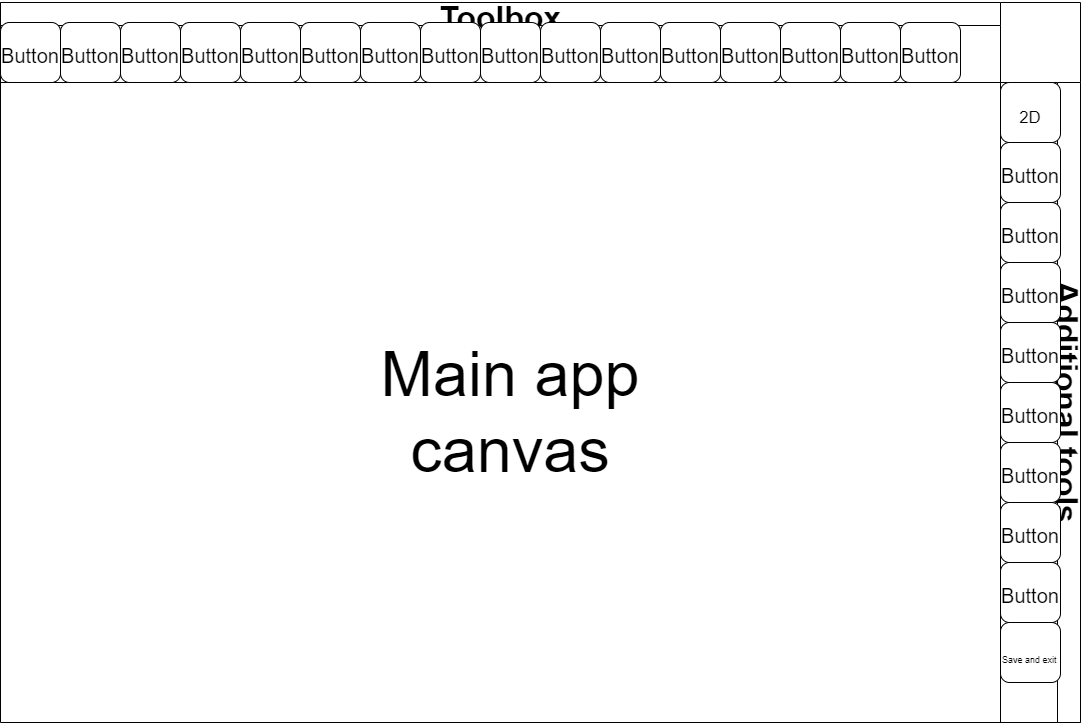

The diagram above was exported from draw.io. Its source (the exported page's mxGraphModel, read from the mxfile embedded in the PNG):
<mxGraphModel dx="1038" dy="1858" grid="1" gridSize="10" guides="1" tooltips="1" connect="1" arrows="1" fold="1" page="1" pageScale="1" pageWidth="827" pageHeight="1169" math="0" shadow="0">
  <root>
    <mxCell id="yivdVD2bbFkjLbIf6wtD-0" />
    <mxCell id="yivdVD2bbFkjLbIf6wtD-1" parent="yivdVD2bbFkjLbIf6wtD-0" />
    <mxCell id="yivdVD2bbFkjLbIf6wtD-2" value="" style="swimlane;startSize=0;fontSize=51;" vertex="1" parent="yivdVD2bbFkjLbIf6wtD-1">
      <mxGeometry width="1080" height="720" as="geometry" />
    </mxCell>
    <mxCell id="yivdVD2bbFkjLbIf6wtD-3" value="Additional tools" style="swimlane;horizontal=0;fontSize=32;rotation=-180;" vertex="1" parent="yivdVD2bbFkjLbIf6wtD-2">
      <mxGeometry x="1000" y="80" width="80" height="640" as="geometry" />
    </mxCell>
    <mxCell id="yivdVD2bbFkjLbIf6wtD-4" value="&lt;font style=&quot;font-size: 17px&quot;&gt;2D&lt;br&gt;&lt;/font&gt;" style="rounded=1;whiteSpace=wrap;html=1;fontSize=32;" vertex="1" parent="yivdVD2bbFkjLbIf6wtD-3">
      <mxGeometry width="60" height="60" as="geometry" />
    </mxCell>
    <mxCell id="yivdVD2bbFkjLbIf6wtD-5" value="&lt;font style=&quot;font-size: 20px&quot;&gt;Button&lt;/font&gt;" style="rounded=1;whiteSpace=wrap;html=1;fontSize=32;" vertex="1" parent="yivdVD2bbFkjLbIf6wtD-3">
      <mxGeometry y="60" width="60" height="60" as="geometry" />
    </mxCell>
    <mxCell id="yivdVD2bbFkjLbIf6wtD-6" value="&lt;font style=&quot;font-size: 20px&quot;&gt;Button&lt;/font&gt;" style="rounded=1;whiteSpace=wrap;html=1;fontSize=32;" vertex="1" parent="yivdVD2bbFkjLbIf6wtD-3">
      <mxGeometry y="120" width="60" height="60" as="geometry" />
    </mxCell>
    <mxCell id="yivdVD2bbFkjLbIf6wtD-7" value="&lt;font style=&quot;font-size: 20px&quot;&gt;Button&lt;/font&gt;" style="rounded=1;whiteSpace=wrap;html=1;fontSize=32;" vertex="1" parent="yivdVD2bbFkjLbIf6wtD-3">
      <mxGeometry y="180" width="60" height="60" as="geometry" />
    </mxCell>
    <mxCell id="yivdVD2bbFkjLbIf6wtD-8" value="&lt;font style=&quot;font-size: 20px&quot;&gt;Button&lt;/font&gt;" style="rounded=1;whiteSpace=wrap;html=1;fontSize=32;" vertex="1" parent="yivdVD2bbFkjLbIf6wtD-3">
      <mxGeometry y="240" width="60" height="60" as="geometry" />
    </mxCell>
    <mxCell id="yivdVD2bbFkjLbIf6wtD-9" value="&lt;font style=&quot;font-size: 20px&quot;&gt;Button&lt;/font&gt;" style="rounded=1;whiteSpace=wrap;html=1;fontSize=32;" vertex="1" parent="yivdVD2bbFkjLbIf6wtD-3">
      <mxGeometry y="300" width="60" height="60" as="geometry" />
    </mxCell>
    <mxCell id="yivdVD2bbFkjLbIf6wtD-10" value="&lt;font style=&quot;font-size: 20px&quot;&gt;Button&lt;/font&gt;" style="rounded=1;whiteSpace=wrap;html=1;fontSize=32;" vertex="1" parent="yivdVD2bbFkjLbIf6wtD-3">
      <mxGeometry y="360" width="60" height="60" as="geometry" />
    </mxCell>
    <mxCell id="yivdVD2bbFkjLbIf6wtD-11" value="&lt;font style=&quot;font-size: 20px&quot;&gt;Button&lt;/font&gt;" style="rounded=1;whiteSpace=wrap;html=1;fontSize=32;" vertex="1" parent="yivdVD2bbFkjLbIf6wtD-3">
      <mxGeometry y="420" width="60" height="60" as="geometry" />
    </mxCell>
    <mxCell id="yivdVD2bbFkjLbIf6wtD-12" value="&lt;font style=&quot;font-size: 20px&quot;&gt;Button&lt;/font&gt;" style="rounded=1;whiteSpace=wrap;html=1;fontSize=32;" vertex="1" parent="yivdVD2bbFkjLbIf6wtD-3">
      <mxGeometry y="480" width="60" height="60" as="geometry" />
    </mxCell>
    <mxCell id="yivdVD2bbFkjLbIf6wtD-13" value="&lt;div style=&quot;text-align: justify&quot;&gt;&lt;font style=&quot;line-height: 0.1 ; font-size: 9px&quot;&gt;Save and exit&lt;/font&gt;&lt;/div&gt;" style="rounded=1;whiteSpace=wrap;html=1;fontSize=32;align=left;" vertex="1" parent="yivdVD2bbFkjLbIf6wtD-3">
      <mxGeometry y="540" width="60" height="60" as="geometry" />
    </mxCell>
    <mxCell id="yivdVD2bbFkjLbIf6wtD-14" value="&lt;font style=&quot;font-size: 63px&quot;&gt;Main app canvas&lt;/font&gt;" style="text;html=1;strokeColor=none;fillColor=none;align=center;verticalAlign=middle;whiteSpace=wrap;rounded=0;fontSize=17;" vertex="1" parent="yivdVD2bbFkjLbIf6wtD-2">
      <mxGeometry x="325" y="305" width="370" height="210" as="geometry" />
    </mxCell>
    <mxCell id="yivdVD2bbFkjLbIf6wtD-15" value="Toolbox" style="swimlane;fontSize=32;horizontal=1;" vertex="1" parent="yivdVD2bbFkjLbIf6wtD-1">
      <mxGeometry width="1000" height="80" as="geometry" />
    </mxCell>
    <mxCell id="yivdVD2bbFkjLbIf6wtD-16" value="&lt;font style=&quot;font-size: 20px&quot;&gt;Button&lt;/font&gt;" style="rounded=1;whiteSpace=wrap;html=1;fontSize=32;" vertex="1" parent="yivdVD2bbFkjLbIf6wtD-15">
      <mxGeometry y="20" width="60" height="60" as="geometry" />
    </mxCell>
    <mxCell id="yivdVD2bbFkjLbIf6wtD-17" value="&lt;font style=&quot;font-size: 20px&quot;&gt;Button&lt;/font&gt;" style="rounded=1;whiteSpace=wrap;html=1;fontSize=32;" vertex="1" parent="yivdVD2bbFkjLbIf6wtD-15">
      <mxGeometry x="60" y="20" width="60" height="60" as="geometry" />
    </mxCell>
    <mxCell id="yivdVD2bbFkjLbIf6wtD-18" value="&lt;font style=&quot;font-size: 20px&quot;&gt;Button&lt;/font&gt;" style="rounded=1;whiteSpace=wrap;html=1;fontSize=32;" vertex="1" parent="yivdVD2bbFkjLbIf6wtD-15">
      <mxGeometry x="120" y="20" width="60" height="60" as="geometry" />
    </mxCell>
    <mxCell id="yivdVD2bbFkjLbIf6wtD-19" value="&lt;font style=&quot;font-size: 20px&quot;&gt;Button&lt;/font&gt;" style="rounded=1;whiteSpace=wrap;html=1;fontSize=32;" vertex="1" parent="yivdVD2bbFkjLbIf6wtD-15">
      <mxGeometry x="180" y="20" width="60" height="60" as="geometry" />
    </mxCell>
    <mxCell id="yivdVD2bbFkjLbIf6wtD-20" value="&lt;font style=&quot;font-size: 20px&quot;&gt;Button&lt;/font&gt;" style="rounded=1;whiteSpace=wrap;html=1;fontSize=32;" vertex="1" parent="yivdVD2bbFkjLbIf6wtD-15">
      <mxGeometry x="240" y="20" width="60" height="60" as="geometry" />
    </mxCell>
    <mxCell id="yivdVD2bbFkjLbIf6wtD-21" value="&lt;font style=&quot;font-size: 20px&quot;&gt;Button&lt;/font&gt;" style="rounded=1;whiteSpace=wrap;html=1;fontSize=32;" vertex="1" parent="yivdVD2bbFkjLbIf6wtD-15">
      <mxGeometry x="300" y="20" width="60" height="60" as="geometry" />
    </mxCell>
    <mxCell id="yivdVD2bbFkjLbIf6wtD-22" value="&lt;font style=&quot;font-size: 20px&quot;&gt;Button&lt;/font&gt;" style="rounded=1;whiteSpace=wrap;html=1;fontSize=32;" vertex="1" parent="yivdVD2bbFkjLbIf6wtD-15">
      <mxGeometry x="360" y="20" width="60" height="60" as="geometry" />
    </mxCell>
    <mxCell id="yivdVD2bbFkjLbIf6wtD-23" value="&lt;font style=&quot;font-size: 20px&quot;&gt;Button&lt;/font&gt;" style="rounded=1;whiteSpace=wrap;html=1;fontSize=32;" vertex="1" parent="yivdVD2bbFkjLbIf6wtD-15">
      <mxGeometry x="420" y="20" width="60" height="60" as="geometry" />
    </mxCell>
    <mxCell id="yivdVD2bbFkjLbIf6wtD-24" value="&lt;font style=&quot;font-size: 20px&quot;&gt;Button&lt;/font&gt;" style="rounded=1;whiteSpace=wrap;html=1;fontSize=32;" vertex="1" parent="yivdVD2bbFkjLbIf6wtD-15">
      <mxGeometry x="480" y="20" width="60" height="60" as="geometry" />
    </mxCell>
    <mxCell id="yivdVD2bbFkjLbIf6wtD-25" value="&lt;font style=&quot;font-size: 20px&quot;&gt;Button&lt;/font&gt;" style="rounded=1;whiteSpace=wrap;html=1;fontSize=32;" vertex="1" parent="yivdVD2bbFkjLbIf6wtD-15">
      <mxGeometry x="540" y="20" width="60" height="60" as="geometry" />
    </mxCell>
    <mxCell id="yivdVD2bbFkjLbIf6wtD-26" value="&lt;font style=&quot;font-size: 20px&quot;&gt;Button&lt;/font&gt;" style="rounded=1;whiteSpace=wrap;html=1;fontSize=32;" vertex="1" parent="yivdVD2bbFkjLbIf6wtD-15">
      <mxGeometry x="600" y="20" width="60" height="60" as="geometry" />
    </mxCell>
    <mxCell id="yivdVD2bbFkjLbIf6wtD-27" value="&lt;font style=&quot;font-size: 20px&quot;&gt;Button&lt;/font&gt;" style="rounded=1;whiteSpace=wrap;html=1;fontSize=32;" vertex="1" parent="yivdVD2bbFkjLbIf6wtD-15">
      <mxGeometry x="660" y="20" width="60" height="60" as="geometry" />
    </mxCell>
    <mxCell id="yivdVD2bbFkjLbIf6wtD-28" value="&lt;font style=&quot;font-size: 20px&quot;&gt;Button&lt;/font&gt;" style="rounded=1;whiteSpace=wrap;html=1;fontSize=32;" vertex="1" parent="yivdVD2bbFkjLbIf6wtD-15">
      <mxGeometry x="720" y="20" width="60" height="60" as="geometry" />
    </mxCell>
    <mxCell id="yivdVD2bbFkjLbIf6wtD-29" value="&lt;font style=&quot;font-size: 20px&quot;&gt;Button&lt;/font&gt;" style="rounded=1;whiteSpace=wrap;html=1;fontSize=32;" vertex="1" parent="yivdVD2bbFkjLbIf6wtD-15">
      <mxGeometry x="780" y="20" width="60" height="60" as="geometry" />
    </mxCell>
    <mxCell id="yivdVD2bbFkjLbIf6wtD-30" value="&lt;font style=&quot;font-size: 20px&quot;&gt;Button&lt;/font&gt;" style="rounded=1;whiteSpace=wrap;html=1;fontSize=32;" vertex="1" parent="yivdVD2bbFkjLbIf6wtD-15">
      <mxGeometry x="840" y="20" width="60" height="60" as="geometry" />
    </mxCell>
    <mxCell id="yivdVD2bbFkjLbIf6wtD-31" value="&lt;font style=&quot;font-size: 20px&quot;&gt;Button&lt;/font&gt;" style="rounded=1;whiteSpace=wrap;html=1;fontSize=32;" vertex="1" parent="yivdVD2bbFkjLbIf6wtD-15">
      <mxGeometry x="900" y="20" width="60" height="60" as="geometry" />
    </mxCell>
  </root>
</mxGraphModel>